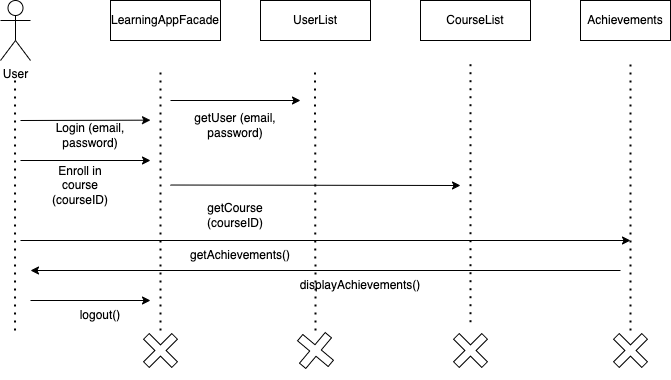

The diagram above was exported from draw.io. Its source (the exported page's mxGraphModel, read from the mxfile embedded in the PNG):
<mxGraphModel dx="815" dy="606" grid="1" gridSize="10" guides="1" tooltips="1" connect="1" arrows="1" fold="1" page="1" pageScale="1" pageWidth="1100" pageHeight="1700" math="0" shadow="0">
  <root>
    <mxCell id="0" />
    <mxCell id="1" parent="0" />
    <mxCell id="2" value="User" style="shape=umlActor;verticalLabelPosition=bottom;verticalAlign=top;html=1;outlineConnect=0;" parent="1" vertex="1">
      <mxGeometry x="50" y="50" width="30" height="60" as="geometry" />
    </mxCell>
    <mxCell id="7" value="" style="endArrow=none;dashed=1;html=1;dashPattern=1 3;strokeWidth=2;" parent="1" edge="1">
      <mxGeometry width="50" height="50" relative="1" as="geometry">
        <mxPoint x="64.52" y="380" as="sourcePoint" />
        <mxPoint x="64.52" y="130" as="targetPoint" />
      </mxGeometry>
    </mxCell>
    <mxCell id="15" style="edgeStyle=none;html=1;" parent="1" edge="1">
      <mxGeometry relative="1" as="geometry">
        <mxPoint x="199.9999999999999" y="169.66666666666663" as="targetPoint" />
        <mxPoint x="70" y="170" as="sourcePoint" />
      </mxGeometry>
    </mxCell>
    <mxCell id="9" value="Login (email, password)" style="text;html=1;strokeColor=none;fillColor=none;align=center;verticalAlign=middle;whiteSpace=wrap;rounded=0;" parent="1" vertex="1">
      <mxGeometry x="100" y="170" width="80" height="30" as="geometry" />
    </mxCell>
    <mxCell id="11" value="Enroll in course (courseID)" style="text;html=1;strokeColor=none;fillColor=none;align=center;verticalAlign=middle;whiteSpace=wrap;rounded=0;" parent="1" vertex="1">
      <mxGeometry x="90" y="220" width="80" height="30" as="geometry" />
    </mxCell>
    <mxCell id="12" value="LearningAppFacade" style="rounded=0;whiteSpace=wrap;html=1;" parent="1" vertex="1">
      <mxGeometry x="160" y="50" width="110" height="40" as="geometry" />
    </mxCell>
    <mxCell id="14" value="" style="endArrow=none;dashed=1;html=1;dashPattern=1 3;strokeWidth=2;" parent="1" edge="1">
      <mxGeometry width="50" height="50" relative="1" as="geometry">
        <mxPoint x="210" y="380" as="sourcePoint" />
        <mxPoint x="210" y="120" as="targetPoint" />
      </mxGeometry>
    </mxCell>
    <mxCell id="16" value="" style="endArrow=classic;html=1;" parent="1" edge="1">
      <mxGeometry width="50" height="50" relative="1" as="geometry">
        <mxPoint x="70" y="210" as="sourcePoint" />
        <mxPoint x="200" y="210" as="targetPoint" />
      </mxGeometry>
    </mxCell>
    <mxCell id="18" value="UserList" style="rounded=0;whiteSpace=wrap;html=1;" parent="1" vertex="1">
      <mxGeometry x="310" y="50" width="110" height="40" as="geometry" />
    </mxCell>
    <mxCell id="21" value="" style="endArrow=none;dashed=1;html=1;dashPattern=1 3;strokeWidth=2;" parent="1" edge="1">
      <mxGeometry width="50" height="50" relative="1" as="geometry">
        <mxPoint x="365" y="380" as="sourcePoint" />
        <mxPoint x="364.52" y="120" as="targetPoint" />
      </mxGeometry>
    </mxCell>
    <mxCell id="22" value="" style="endArrow=classic;html=1;" parent="1" edge="1">
      <mxGeometry width="50" height="50" relative="1" as="geometry">
        <mxPoint x="220" y="150" as="sourcePoint" />
        <mxPoint x="350" y="150" as="targetPoint" />
      </mxGeometry>
    </mxCell>
    <mxCell id="23" value="getUser (email, password)" style="text;html=1;strokeColor=none;fillColor=none;align=center;verticalAlign=middle;whiteSpace=wrap;rounded=0;" parent="1" vertex="1">
      <mxGeometry x="240" y="160" width="90" height="30" as="geometry" />
    </mxCell>
    <mxCell id="24" value="" style="endArrow=classic;html=1;" parent="1" edge="1">
      <mxGeometry width="50" height="50" relative="1" as="geometry">
        <mxPoint x="220" y="234.52" as="sourcePoint" />
        <mxPoint x="510" y="235" as="targetPoint" />
      </mxGeometry>
    </mxCell>
    <mxCell id="25" value="getCourse (courseID)" style="text;html=1;strokeColor=none;fillColor=none;align=center;verticalAlign=middle;whiteSpace=wrap;rounded=0;" parent="1" vertex="1">
      <mxGeometry x="255" y="250" width="60" height="30" as="geometry" />
    </mxCell>
    <mxCell id="26" value="" style="shape=cross;whiteSpace=wrap;html=1;rotation=45;" parent="1" vertex="1">
      <mxGeometry x="190" y="380" width="40" height="40" as="geometry" />
    </mxCell>
    <mxCell id="27" value="" style="shape=cross;whiteSpace=wrap;html=1;size=0.2047619047619122;rotation=40;" parent="1" vertex="1">
      <mxGeometry x="345" y="380" width="40" height="40" as="geometry" />
    </mxCell>
    <mxCell id="28" value="CourseList" style="rounded=0;whiteSpace=wrap;html=1;" parent="1" vertex="1">
      <mxGeometry x="470" y="50" width="110" height="40" as="geometry" />
    </mxCell>
    <mxCell id="29" value="" style="endArrow=none;dashed=1;html=1;dashPattern=1 3;strokeWidth=2;" parent="1" source="30" edge="1">
      <mxGeometry width="50" height="50" relative="1" as="geometry">
        <mxPoint x="520" y="360" as="sourcePoint" />
        <mxPoint x="520" y="110" as="targetPoint" />
      </mxGeometry>
    </mxCell>
    <mxCell id="30" value="" style="shape=cross;whiteSpace=wrap;html=1;rotation=45;" parent="1" vertex="1">
      <mxGeometry x="499.99999999999994" y="380" width="40" height="40" as="geometry" />
    </mxCell>
    <mxCell id="32" value="Achievements" style="rounded=0;whiteSpace=wrap;html=1;" parent="1" vertex="1">
      <mxGeometry x="630" y="50" width="90" height="40" as="geometry" />
    </mxCell>
    <mxCell id="33" value="" style="endArrow=none;dashed=1;html=1;dashPattern=1 3;strokeWidth=2;" parent="1" edge="1">
      <mxGeometry width="50" height="50" relative="1" as="geometry">
        <mxPoint x="680" y="380" as="sourcePoint" />
        <mxPoint x="680" y="110" as="targetPoint" />
      </mxGeometry>
    </mxCell>
    <mxCell id="34" value="" style="shape=cross;whiteSpace=wrap;html=1;rotation=45;" parent="1" vertex="1">
      <mxGeometry x="660" y="380" width="40" height="40" as="geometry" />
    </mxCell>
    <mxCell id="35" value="" style="endArrow=classic;html=1;" parent="1" edge="1">
      <mxGeometry width="50" height="50" relative="1" as="geometry">
        <mxPoint x="70" y="290" as="sourcePoint" />
        <mxPoint x="680" y="290" as="targetPoint" />
      </mxGeometry>
    </mxCell>
    <mxCell id="36" value="getAchievements()" style="text;html=1;strokeColor=none;fillColor=none;align=center;verticalAlign=middle;whiteSpace=wrap;rounded=0;" parent="1" vertex="1">
      <mxGeometry x="260" y="290" width="60" height="30" as="geometry" />
    </mxCell>
    <mxCell id="37" value="" style="endArrow=classic;html=1;" parent="1" edge="1">
      <mxGeometry width="50" height="50" relative="1" as="geometry">
        <mxPoint x="670" y="320" as="sourcePoint" />
        <mxPoint x="80" y="320" as="targetPoint" />
      </mxGeometry>
    </mxCell>
    <mxCell id="38" value="displayAchievements()" style="text;html=1;strokeColor=none;fillColor=none;align=center;verticalAlign=middle;whiteSpace=wrap;rounded=0;" parent="1" vertex="1">
      <mxGeometry x="380" y="320" width="60" height="30" as="geometry" />
    </mxCell>
    <mxCell id="39" value="" style="endArrow=classic;html=1;" parent="1" edge="1">
      <mxGeometry width="50" height="50" relative="1" as="geometry">
        <mxPoint x="80" y="350" as="sourcePoint" />
        <mxPoint x="200" y="350" as="targetPoint" />
      </mxGeometry>
    </mxCell>
    <mxCell id="40" value="logout()" style="text;html=1;strokeColor=none;fillColor=none;align=center;verticalAlign=middle;whiteSpace=wrap;rounded=0;" parent="1" vertex="1">
      <mxGeometry x="120" y="350" width="60" height="30" as="geometry" />
    </mxCell>
  </root>
</mxGraphModel>